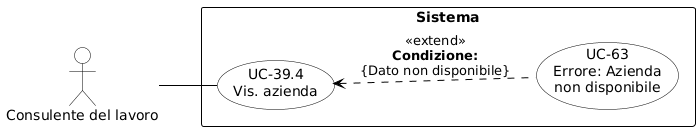

The diagram above was rendered by PlantUML. Its source (embedded in the PNG):
@startuml
skinparam shadowing false
skinparam defaultFontName Arial
left to right direction
skinparam nodesep 15
skinparam ranksep 50
 
skinparam usecase {
    BackgroundColor white
    BorderColor black
    ArrowColor black
}
skinparam actor {
    BackgroundColor white
    BorderColor black
}
skinparam rectangle {
    BorderColor black
    FontStyle bold
}
 
actor "Consulente del lavoro" as CL
 
rectangle "Sistema" {
    usecase "UC-39.4\nVis. azienda" as UC39_4
    usecase "UC-63\nErrore: Azienda\nnon disponibile" as UC63
    
    UC39_4 <.down. UC63 : <<extend>>\n**Condizione:**\n{Dato non disponibile}
}
 
CL -- UC39_4
@enduml